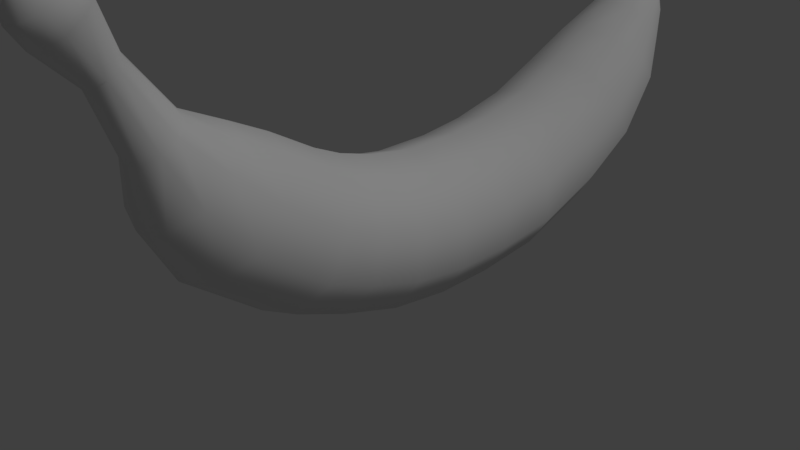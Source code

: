 # Source: banaani.blend  (saved by Blender 2.77.0; exported with 4.5.12 LTS)
import bpy
from mathutils import Matrix  # noqa: F401  (used for matrix-valued properties, if any)

bpy.ops.wm.read_factory_settings(use_empty=True)
scene = bpy.context.scene
scene.name = 'Scene'

# ---- collections
col_collection_1 = bpy.data.collections.new('Collection 1'); scene.collection.children.link(col_collection_1)

# ---- materials (node trees are filled in below, after node groups)
mat_material = bpy.data.materials.new('Material')
mat_material.alpha_threshold = 0.0
mat_material.use_transparent_shadow = False
mat_material.roughness = 0.5
mat_material.specular_intensity = 0.04133
mat_material.line_color = (0.0, 0.0, 0.0, 1.0)

# ---- material node trees

# ---- world
world_world = bpy.data.worlds.new('World'); scene.world = world_world
world_world.color = (0.05088, 0.05088, 0.05088)
world_world.use_sun_shadow = False
world_world.sun_shadow_jitter_overblur = 0.0
world_world.cycles.sampling_method = 'MANUAL'

# ---- cameras
cam_camera = bpy.data.cameras.new('Camera')
cam_camera.clip_end = 100.0
cam_camera.lens = 35.0
cam_camera.sensor_width = 32.0
cam_camera.sensor_height = 18.0
cam_camera.ortho_scale = 7.314
cam_camera.dof.focus_distance = 0.0
cam_camera.dof.aperture_fstop = 128.0

# ---- lights
light_lamp = bpy.data.lights.new('Lamp', 'SUN')
light_lamp.transmission_factor = 0.0
light_lamp.cutoff_distance = 30.0
light_lamp.angle = 0.1993
light_lamp.energy = 0.7
light_lamp.shadow_buffer_clip_start = 1.001
light_lamp.shadow_soft_size = 0.1
light_lamp.shadow_cascade_max_distance = 1000.0

# ---- meshes
me_cube = bpy.data.meshes.new('Cube')
me_cube.from_pydata([(1.0, -2.386, 0.6409), (1.509, -2.312, 0.7886), (1.0, 0.4213, 0.03794), (1.0, 2.311, 0.4836), (1.521, 0.4213, 0.2071), (1.496, 2.248, 0.6318), (1.842, 0.4213, 0.6498), (1.803, 2.081, 1.02), (1.842, 0.4213, 1.197), (1.803, 1.875, 1.499), (1.521, 0.4213, 1.64), (1.496, 1.709, 1.887), (1.0, 0.4213, 1.809), (1.0, 1.645, 2.036), (0.4795, 0.4213, 1.64), (0.5036, 1.709, 1.887), (0.1578, 0.4213, 1.197), (0.1968, 1.875, 1.499), (0.1578, 0.4213, 0.6498), (0.1968, 2.081, 1.02), (0.4795, 0.4213, 0.2071), (0.5036, 2.248, 0.6318), (1.823, -2.118, 1.175), (1.823, -1.879, 1.654), (1.509, -1.685, 2.041), (1.0, -1.611, 2.188), (0.4914, -1.685, 2.041), (0.177, -1.879, 1.654), (0.177, -2.118, 1.175), (0.4914, -2.312, 0.7886), (0.4795, -0.2984, 0.2071), (0.1578, -0.2984, 0.6498), (0.1578, -0.2984, 1.197), (0.4795, -0.2984, 1.64), (1.0, -0.2984, 1.809), (1.521, -0.2984, 1.64), (1.842, -0.2984, 1.197), (1.842, -0.2984, 0.6498), (1.521, -0.2984, 0.2071), (1.0, -0.2984, 0.03794), (0.4795, -0.8552, 1.733), (1.842, -0.9734, 0.7502), (0.4795, -1.026, 0.3106), (1.0, 1.274, 0.1254), (1.521, 1.248, 0.2924), (1.842, 1.177, 0.7295), (0.1578, -0.9734, 0.7502), (1.842, 1.091, 1.27), (1.521, 1.02, 1.707), (1.0, 0.9936, 1.874), (0.4795, 1.02, 1.707), (1.0, -1.046, 0.1426), (0.1578, 1.091, 1.27), (1.0, -0.835, 1.901), (0.1578, 1.177, 0.7295), (1.521, -0.8552, 1.733), (0.4795, 1.248, 0.2924), (1.842, -0.908, 1.294), (1.521, -1.026, 0.3106), (0.1578, -0.908, 1.294), (1.0, 3.07, 0.9139), (1.477, 2.991, 1.047), (1.772, 2.784, 1.397), (1.772, 2.529, 1.828), (1.477, 2.322, 2.178), (1.0, 2.243, 2.311), (0.5228, 2.322, 2.178), (0.2279, 2.529, 1.828), (0.2279, 2.784, 1.397), (0.5228, 2.991, 1.047), (1.0, 3.742, 1.617), (1.403, 3.651, 1.711), (1.653, 3.413, 1.958), (1.653, 3.119, 2.264), (1.403, 2.881, 2.511), (1.0, 2.79, 2.605), (0.5965, 2.881, 2.511), (0.3471, 3.119, 2.264), (0.3471, 3.413, 1.958), (0.5965, 3.651, 1.711), (1.0, 3.987, 2.152), (1.294, 3.92, 2.221), (1.476, 3.747, 2.401), (1.476, 3.532, 2.624), (1.294, 3.359, 2.804), (1.0, 3.292, 2.873), (0.7059, 3.359, 2.804), (0.5241, 3.532, 2.624), (0.5241, 3.747, 2.401), (0.7059, 3.92, 2.221), (1.0, 4.213, 2.891), (1.135, 4.177, 2.915), (1.219, 4.082, 2.98), (1.219, 3.965, 3.06), (1.135, 3.87, 3.125), (1.0, 3.833, 3.15), (0.8649, 3.87, 3.125), (0.7814, 3.965, 3.06), (0.7814, 4.082, 2.98), (0.8649, 4.177, 2.915), (1.231, 3.61, 2.996), (1.374, 3.754, 2.864), (1.231, 4.078, 2.569), (1.0, 4.133, 2.519), (0.6262, 3.933, 2.701), (0.6262, 3.754, 2.864), (1.0, 3.555, 3.046), (1.374, 3.933, 2.701), (0.769, 4.078, 2.569), (0.769, 3.61, 2.996), (1.833, -1.608, 0.9559), (0.4854, -1.731, 0.5427), (1.515, -1.332, 1.88), (1.833, -1.456, 1.467), (0.4854, -1.332, 1.88), (0.1674, -1.608, 0.9559), (1.0, -1.778, 0.3848), (1.0, -1.285, 2.038), (1.515, -1.731, 0.5427), (0.1674, -1.456, 1.467), (1.0, -3.249, 1.328), (1.475, -3.142, 1.44), (1.769, -2.863, 1.732), (1.769, -2.518, 2.094), (1.475, -2.239, 2.386), (1.0, -2.132, 2.498), (0.5247, -2.239, 2.386), (0.231, -2.518, 2.094), (0.231, -2.863, 1.732), (0.5247, -3.142, 1.44), (1.0, -3.577, 1.967), (1.374, -3.478, 2.038), (1.605, -3.218, 2.222), (1.605, -2.897, 2.449), (1.374, -2.637, 2.633), (1.0, -2.538, 2.703), (0.626, -2.637, 2.633), (0.3948, -2.897, 2.449), (0.3948, -3.218, 2.222), (0.626, -3.478, 2.038), (1.0, -3.588, 2.556), (1.197, -3.535, 2.594), (1.319, -3.398, 2.691), (1.319, -3.229, 2.811), (1.197, -3.092, 2.908), (1.0, -3.04, 2.945), (0.8026, -3.092, 2.908), (0.6806, -3.229, 2.811), (0.6806, -3.398, 2.691), (0.8026, -3.535, 2.594), (1.0, -3.828, 3.284), (1.126, -3.795, 3.308), (1.204, -3.707, 3.37), (1.204, -3.599, 3.447), (1.126, -3.511, 3.509), (1.0, -3.477, 3.532), (0.8737, -3.511, 3.509), (0.7956, -3.599, 3.447), (0.7956, -3.707, 3.37), (0.8737, -3.795, 3.308), (1.0, -4.192, 3.656), (1.199, -4.139, 3.693), (1.321, -4.001, 3.791), (1.321, -3.831, 3.912), (1.199, -3.693, 4.009), (1.0, -3.64, 4.047), (0.8013, -3.693, 4.009), (0.6786, -3.831, 3.912), (0.6786, -4.001, 3.791), (0.8013, -4.139, 3.693), (1.015, 4.085, 3.132), (1.0, -4.179, 4.267), (1.0, -4.323, 3.864), (1.199, -4.27, 3.901), (1.321, -4.133, 3.999), (1.321, -3.962, 4.119), (0.6786, -4.133, 3.999), (0.8013, -4.27, 3.901), (1.199, -3.824, 4.217), (1.0, -3.772, 4.254), (0.8013, -3.824, 4.217), (0.6786, -3.962, 4.119)], [], [(36, 35, 55, 57), (116, 118, 1, 0), (43, 3, 5, 44), (118, 110, 22, 1), (112, 117, 25, 24), (44, 5, 7, 45), (20, 56, 43, 2), (2, 4, 38, 39), (45, 7, 9, 47), (110, 113, 23, 22), (20, 2, 39, 30), (47, 9, 11, 48), (114, 119, 27, 26), (115, 111, 29, 28), (48, 11, 13, 49), (12, 14, 33, 34), (119, 115, 28, 27), (49, 13, 15, 50), (111, 116, 0, 29), (4, 6, 37, 38), (50, 15, 17, 52), (8, 10, 35, 36), (16, 18, 31, 32), (52, 17, 19, 54), (10, 12, 34, 35), (6, 8, 36, 37), (54, 19, 21, 56), (18, 20, 30, 31), (117, 114, 26, 25), (56, 21, 3, 43), (14, 16, 32, 33), (113, 112, 24, 23), (34, 33, 40, 53), (18, 54, 56, 20), (16, 52, 54, 18), (14, 50, 52, 16), (30, 39, 51, 42), (12, 49, 50, 14), (32, 31, 46, 59), (10, 48, 49, 12), (31, 30, 42, 46), (33, 32, 59, 40), (8, 47, 48, 10), (37, 36, 57, 41), (6, 45, 47, 8), (4, 44, 45, 6), (35, 34, 53, 55), (38, 37, 41, 58), (2, 43, 44, 4), (39, 38, 58, 51), (19, 17, 67, 68), (15, 13, 65, 66), (11, 9, 63, 64), (7, 5, 61, 62), (3, 21, 69, 60), (5, 3, 60, 61), (21, 19, 68, 69), (17, 15, 66, 67), (13, 11, 64, 65), (9, 7, 62, 63), (63, 62, 72, 73), (60, 69, 79, 70), (67, 66, 76, 77), (64, 63, 73, 74), (61, 60, 70, 71), (68, 67, 77, 78), (65, 64, 74, 75), (62, 61, 71, 72), (69, 68, 78, 79), (66, 65, 75, 76), (77, 76, 86, 87), (74, 73, 83, 84), (71, 70, 80, 81), (78, 77, 87, 88), (75, 74, 84, 85), (72, 71, 81, 82), (79, 78, 88, 89), (76, 75, 85, 86), (73, 72, 82, 83), (70, 79, 89, 80), (100, 101, 93, 94), (102, 103, 90, 91), (104, 105, 97, 98), (106, 100, 94, 95), (107, 102, 91, 92), (108, 104, 98, 99), (109, 106, 95, 96), (101, 107, 92, 93), (103, 108, 99, 90), (105, 109, 96, 97), (87, 86, 109, 105), (80, 89, 108, 103), (83, 82, 107, 101), (86, 85, 106, 109), (89, 88, 104, 108), (82, 81, 102, 107), (85, 84, 100, 106), (88, 87, 105, 104), (81, 80, 103, 102), (84, 83, 101, 100), (57, 55, 112, 113), (53, 40, 114, 117), (42, 51, 116, 111), (59, 46, 115, 119), (46, 42, 111, 115), (40, 59, 119, 114), (41, 57, 113, 110), (55, 53, 117, 112), (58, 41, 110, 118), (51, 58, 118, 116), (23, 24, 124, 123), (25, 26, 126, 125), (1, 22, 122, 121), (28, 29, 129, 128), (27, 28, 128, 127), (29, 0, 120, 129), (26, 27, 127, 126), (24, 25, 125, 124), (0, 1, 121, 120), (22, 23, 123, 122), (129, 120, 130, 139), (126, 127, 137, 136), (127, 128, 138, 137), (121, 122, 132, 131), (125, 126, 136, 135), (120, 121, 131, 130), (122, 123, 133, 132), (128, 129, 139, 138), (123, 124, 134, 133), (124, 125, 135, 134), (137, 138, 148, 147), (131, 132, 142, 141), (135, 136, 146, 145), (130, 131, 141, 140), (132, 133, 143, 142), (138, 139, 149, 148), (133, 134, 144, 143), (134, 135, 145, 144), (139, 130, 140, 149), (136, 137, 147, 146), (141, 142, 152, 151), (145, 146, 156, 155), (140, 141, 151, 150), (142, 143, 153, 152), (148, 149, 159, 158), (143, 144, 154, 153), (144, 145, 155, 154), (149, 140, 150, 159), (146, 147, 157, 156), (147, 148, 158, 157), (155, 156, 166, 165), (150, 151, 161, 160), (152, 153, 163, 162), (158, 159, 169, 168), (153, 154, 164, 163), (154, 155, 165, 164), (159, 150, 160, 169), (156, 157, 167, 166), (157, 158, 168, 167), (151, 152, 162, 161), (174, 171, 173), (177, 172, 171), (179, 180, 171), (176, 177, 171), (176, 171, 181), (174, 175, 171), (175, 178, 171), (179, 171, 178), (173, 171, 172), (181, 171, 180), (165, 166, 180, 179), (161, 162, 174, 173), (167, 168, 176, 181), (166, 167, 181, 180), (169, 160, 172, 177), (164, 165, 179, 178), (163, 164, 178, 175), (168, 169, 177, 176), (162, 163, 175, 174), (160, 161, 173, 172), (95, 170, 96), (96, 170, 97), (99, 170, 90), (98, 170, 99), (97, 170, 98), (95, 94, 170), (93, 170, 94), (92, 170, 93), (90, 170, 91), (91, 170, 92)])
me_cube.polygons.foreach_set('use_smooth', [True] * 190)
_uv = me_cube.uv_layers.new(name='UVMap')
_uv.uv.foreach_set('vector', [0.5446, 0.1686, 0.5399, 0.2286, 0.476, 0.2289, 0.4796, 0.1694, 0.407, 0.01818, 0.4142, 0.06945, 0.3567, 0.07944, 0.3444, 0.03073, 0.7096, 0.02033, 0.8117, 0.04886, 0.7953, 0.09504, 0.7008, 0.07163, 0.4142, 0.06945, 0.4184, 0.1206, 0.3664, 0.1279, 0.3567, 0.07944, 0.4204, 0.2309, 0.4204, 0.2915, 0.3802, 0.2915, 0.3785, 0.2336, 0.7008, 0.07163, 0.7953, 0.09504, 0.781, 0.1407, 0.6943, 0.1228, 0.6222, 0.5206, 0.6997, 0.5121, 0.7082, 0.5632, 0.6256, 0.5732, 0.6266, 0.01004, 0.623, 0.06253, 0.5539, 0.05932, 0.5558, 0.006326, 0.6943, 0.1228, 0.781, 0.1407, 0.7688, 0.1881, 0.6894, 0.1761, 0.4184, 0.1206, 0.4202, 0.1737, 0.3738, 0.1787, 0.3664, 0.1279, 0.6222, 0.5206, 0.6256, 0.5732, 0.5552, 0.5769, 0.5534, 0.5244, 0.6894, 0.1761, 0.7688, 0.1881, 0.7601, 0.2389, 0.6862, 0.233, 0.4203, 0.3521, 0.42, 0.4093, 0.3736, 0.4042, 0.3784, 0.3493, 0.4181, 0.4625, 0.4138, 0.5137, 0.3563, 0.5036, 0.3661, 0.4551, 0.6862, 0.233, 0.7601, 0.2389, 0.7564, 0.2925, 0.6848, 0.2923, 0.6207, 0.2923, 0.6205, 0.3533, 0.54, 0.3545, 0.5381, 0.2914, 0.42, 0.4093, 0.4181, 0.4625, 0.3661, 0.4551, 0.3736, 0.4042, 0.6848, 0.2923, 0.7564, 0.2925, 0.7597, 0.346, 0.686, 0.3515, 0.4138, 0.5137, 0.4066, 0.5649, 0.3439, 0.5523, 0.3563, 0.5036, 0.623, 0.06253, 0.621, 0.116, 0.5498, 0.1126, 0.5539, 0.05932, 0.686, 0.3515, 0.7597, 0.346, 0.7681, 0.3966, 0.6889, 0.4081, 0.6205, 0.1719, 0.6206, 0.2311, 0.5399, 0.2286, 0.5446, 0.1686, 0.6202, 0.412, 0.6205, 0.4674, 0.5496, 0.471, 0.5446, 0.4148, 0.6889, 0.4081, 0.7681, 0.3966, 0.7799, 0.4439, 0.6934, 0.4612, 0.6206, 0.2311, 0.6207, 0.2923, 0.5381, 0.2914, 0.5399, 0.2286, 0.621, 0.116, 0.6205, 0.1719, 0.5446, 0.1686, 0.5498, 0.1126, 0.6934, 0.4612, 0.7799, 0.4439, 0.7938, 0.4894, 0.6997, 0.5121, 0.6205, 0.4674, 0.6222, 0.5206, 0.5534, 0.5244, 0.5496, 0.471, 0.4204, 0.2915, 0.4203, 0.3521, 0.3784, 0.3493, 0.3802, 0.2915, 0.6997, 0.5121, 0.7938, 0.4894, 0.8098, 0.5355, 0.7082, 0.5632, 0.6205, 0.3533, 0.6202, 0.412, 0.5446, 0.4148, 0.54, 0.3545, 0.4202, 0.1737, 0.4204, 0.2309, 0.3785, 0.2336, 0.3738, 0.1787, 0.5381, 0.2914, 0.54, 0.3545, 0.476, 0.3542, 0.4746, 0.2915, 0.6205, 0.4674, 0.6934, 0.4612, 0.6997, 0.5121, 0.6222, 0.5206, 0.6202, 0.412, 0.6889, 0.4081, 0.6934, 0.4612, 0.6205, 0.4674, 0.6205, 0.3533, 0.686, 0.3515, 0.6889, 0.4081, 0.6202, 0.412, 0.5534, 0.5244, 0.5552, 0.5769, 0.4813, 0.5748, 0.4835, 0.5221, 0.6207, 0.2923, 0.6848, 0.2923, 0.686, 0.3515, 0.6205, 0.3533, 0.5446, 0.4148, 0.5496, 0.471, 0.4825, 0.4694, 0.4794, 0.4138, 0.6206, 0.2311, 0.6862, 0.233, 0.6848, 0.2923, 0.6207, 0.2923, 0.5496, 0.471, 0.5534, 0.5244, 0.4835, 0.5221, 0.4825, 0.4694, 0.54, 0.3545, 0.5446, 0.4148, 0.4794, 0.4138, 0.476, 0.3542, 0.6205, 0.1719, 0.6894, 0.1761, 0.6862, 0.233, 0.6206, 0.2311, 0.5498, 0.1126, 0.5446, 0.1686, 0.4796, 0.1694, 0.4827, 0.1139, 0.621, 0.116, 0.6943, 0.1228, 0.6894, 0.1761, 0.6205, 0.1719, 0.623, 0.06253, 0.7008, 0.07163, 0.6943, 0.1228, 0.621, 0.116, 0.5399, 0.2286, 0.5381, 0.2914, 0.4746, 0.2915, 0.476, 0.2289, 0.5539, 0.05932, 0.5498, 0.1126, 0.4827, 0.1139, 0.4839, 0.0612, 0.6266, 0.01004, 0.7096, 0.02033, 0.7008, 0.07163, 0.623, 0.06253, 0.5558, 0.006326, 0.5539, 0.05932, 0.4839, 0.0612, 0.4817, 0.008463, 0.7799, 0.4439, 0.7681, 0.3966, 0.8328, 0.3813, 0.8459, 0.4219, 0.7597, 0.346, 0.7564, 0.2925, 0.8213, 0.2927, 0.8242, 0.3381, 0.7601, 0.2389, 0.7688, 0.1881, 0.8336, 0.204, 0.8246, 0.2473, 0.781, 0.1407, 0.7953, 0.09504, 0.8648, 0.124, 0.8471, 0.1633, 0.8098, 0.5355, 0.7938, 0.4894, 0.8631, 0.4612, 0.8853, 0.5011, 0.7953, 0.09504, 0.8117, 0.04886, 0.8874, 0.08399, 0.8648, 0.124, 0.7938, 0.4894, 0.7799, 0.4439, 0.8459, 0.4219, 0.8631, 0.4612, 0.7681, 0.3966, 0.7597, 0.346, 0.8242, 0.3381, 0.8328, 0.3813, 0.7564, 0.2925, 0.7601, 0.2389, 0.8246, 0.2473, 0.8213, 0.2927, 0.7688, 0.1881, 0.781, 0.1407, 0.8471, 0.1633, 0.8336, 0.204, 0.8336, 0.204, 0.8471, 0.1633, 0.9074, 0.1977, 0.8903, 0.2268, 0.8853, 0.5011, 0.8631, 0.4612, 0.9278, 0.4155, 0.9558, 0.4424, 0.8328, 0.3813, 0.8242, 0.3381, 0.8785, 0.3271, 0.8895, 0.3591, 0.8246, 0.2473, 0.8336, 0.204, 0.8903, 0.2268, 0.8789, 0.2588, 0.8648, 0.124, 0.8874, 0.08399, 0.9579, 0.1436, 0.9294, 0.1704, 0.8459, 0.4219, 0.8328, 0.3813, 0.8895, 0.3591, 0.9061, 0.3883, 0.8213, 0.2927, 0.8246, 0.2473, 0.8789, 0.2588, 0.8748, 0.293, 0.8471, 0.1633, 0.8648, 0.124, 0.9294, 0.1704, 0.9074, 0.1977, 0.8631, 0.4612, 0.8459, 0.4219, 0.9061, 0.3883, 0.9278, 0.4155, 0.8242, 0.3381, 0.8213, 0.2927, 0.8748, 0.293, 0.8785, 0.3271, 0.8895, 0.3591, 0.8785, 0.3271, 0.9214, 0.3165, 0.9291, 0.3388, 0.8789, 0.2588, 0.8903, 0.2268, 0.93, 0.2478, 0.9218, 0.2701, 0.9294, 0.1704, 0.9579, 0.1436, 0.9876, 0.1941, 0.9625, 0.209, 0.9061, 0.3883, 0.8895, 0.3591, 0.9291, 0.3388, 0.9422, 0.3593, 0.8748, 0.293, 0.8789, 0.2588, 0.9218, 0.2701, 0.9189, 0.2933, 0.9074, 0.1977, 0.9294, 0.1704, 0.9625, 0.209, 0.9434, 0.2272, 0.9278, 0.4155, 0.9061, 0.3883, 0.9422, 0.3593, 0.9609, 0.3775, 0.8785, 0.3271, 0.8748, 0.293, 0.9189, 0.2933, 0.9214, 0.3165, 0.8903, 0.2268, 0.9074, 0.1977, 0.9434, 0.2272, 0.93, 0.2478, 0.9558, 0.4424, 0.9278, 0.4155, 0.9609, 0.3775, 0.9857, 0.3924, 0.9434, 0.2777, 0.9503, 0.2626, 0.9671, 0.2771, 0.962, 0.285, 0.9783, 0.2386, 0.9999, 0.232, 0.9998, 0.27, 0.9859, 0.2684, 0.9606, 0.3378, 0.9494, 0.3245, 0.9662, 0.3107, 0.9739, 0.3165, 0.9411, 0.2935, 0.9434, 0.2777, 0.962, 0.285, 0.9601, 0.2939, 0.9618, 0.2492, 0.9783, 0.2386, 0.9859, 0.2684, 0.9752, 0.2713, 0.9768, 0.3485, 0.9606, 0.3378, 0.9739, 0.3165, 0.9843, 0.3193, 0.9429, 0.3094, 0.9411, 0.2935, 0.9601, 0.2939, 0.9615, 0.3028, 0.9503, 0.2626, 0.9618, 0.2492, 0.9752, 0.2713, 0.9671, 0.2771, 0.998, 0.355, 0.9768, 0.3485, 0.9843, 0.3193, 0.9978, 0.3177, 0.9494, 0.3245, 0.9429, 0.3094, 0.9615, 0.3028, 0.9662, 0.3107, 0.9291, 0.3388, 0.9214, 0.3165, 0.9429, 0.3094, 0.9494, 0.3245, 0.9857, 0.3924, 0.9609, 0.3775, 0.9768, 0.3485, 0.998, 0.355, 0.93, 0.2478, 0.9434, 0.2272, 0.9618, 0.2492, 0.9503, 0.2626, 0.9214, 0.3165, 0.9189, 0.2933, 0.9411, 0.2935, 0.9429, 0.3094, 0.9609, 0.3775, 0.9422, 0.3593, 0.9606, 0.3378, 0.9768, 0.3485, 0.9434, 0.2272, 0.9625, 0.209, 0.9783, 0.2386, 0.9618, 0.2492, 0.9189, 0.2933, 0.9218, 0.2701, 0.9434, 0.2777, 0.9411, 0.2935, 0.9422, 0.3593, 0.9291, 0.3388, 0.9494, 0.3245, 0.9606, 0.3378, 0.9625, 0.209, 0.9876, 0.1941, 0.9999, 0.232, 0.9783, 0.2386, 0.9218, 0.2701, 0.93, 0.2478, 0.9503, 0.2626, 0.9434, 0.2777, 0.4796, 0.1694, 0.476, 0.2289, 0.4204, 0.2309, 0.4202, 0.1737, 0.4746, 0.2915, 0.476, 0.3542, 0.4203, 0.3521, 0.4204, 0.2915, 0.4835, 0.5221, 0.4813, 0.5748, 0.4066, 0.5649, 0.4138, 0.5137, 0.4794, 0.4138, 0.4825, 0.4694, 0.4181, 0.4625, 0.42, 0.4093, 0.4825, 0.4694, 0.4835, 0.5221, 0.4138, 0.5137, 0.4181, 0.4625, 0.476, 0.3542, 0.4794, 0.4138, 0.42, 0.4093, 0.4203, 0.3521, 0.4827, 0.1139, 0.4796, 0.1694, 0.4202, 0.1737, 0.4184, 0.1206, 0.476, 0.2289, 0.4746, 0.2915, 0.4204, 0.2915, 0.4204, 0.2309, 0.4839, 0.0612, 0.4827, 0.1139, 0.4184, 0.1206, 0.4142, 0.06945, 0.4817, 0.008463, 0.4839, 0.0612, 0.4142, 0.06945, 0.407, 0.01818, 0.3738, 0.1787, 0.3785, 0.2336, 0.3114, 0.2413, 0.3011, 0.1944, 0.3802, 0.2915, 0.3784, 0.3493, 0.3113, 0.3416, 0.3149, 0.2914, 0.3567, 0.07944, 0.3664, 0.1279, 0.2864, 0.1517, 0.2684, 0.1111, 0.3661, 0.4551, 0.3563, 0.5036, 0.268, 0.4717, 0.2861, 0.4312, 0.3736, 0.4042, 0.3661, 0.4551, 0.2861, 0.4312, 0.3009, 0.3885, 0.3563, 0.5036, 0.3439, 0.5523, 0.2454, 0.5134, 0.268, 0.4717, 0.3784, 0.3493, 0.3736, 0.4042, 0.3009, 0.3885, 0.3113, 0.3416, 0.3785, 0.2336, 0.3802, 0.2915, 0.3149, 0.2914, 0.3114, 0.2413, 0.3444, 0.03073, 0.3567, 0.07944, 0.2684, 0.1111, 0.2459, 0.06939, 0.3664, 0.1279, 0.3738, 0.1787, 0.3011, 0.1944, 0.2864, 0.1517, 0.268, 0.4717, 0.2454, 0.5134, 0.1887, 0.4675, 0.2152, 0.4373, 0.3113, 0.3416, 0.3009, 0.3885, 0.2511, 0.3718, 0.2625, 0.3332, 0.3009, 0.3885, 0.2861, 0.4312, 0.2351, 0.4061, 0.2511, 0.3718, 0.2684, 0.1111, 0.2864, 0.1517, 0.2353, 0.1766, 0.2155, 0.1454, 0.3149, 0.2914, 0.3113, 0.3416, 0.2625, 0.3332, 0.2668, 0.2914, 0.2459, 0.06939, 0.2684, 0.1111, 0.2155, 0.1454, 0.189, 0.1151, 0.2864, 0.1517, 0.3011, 0.1944, 0.2513, 0.2109, 0.2353, 0.1766, 0.2861, 0.4312, 0.268, 0.4717, 0.2152, 0.4373, 0.2351, 0.4061, 0.3011, 0.1944, 0.3114, 0.2413, 0.2625, 0.2496, 0.2513, 0.2109, 0.3114, 0.2413, 0.3149, 0.2914, 0.2668, 0.2914, 0.2625, 0.2496, 0.2511, 0.3718, 0.2351, 0.4061, 0.1772, 0.3744, 0.1856, 0.3489, 0.2155, 0.1454, 0.2353, 0.1766, 0.1774, 0.2082, 0.1659, 0.1858, 0.2668, 0.2914, 0.2625, 0.3332, 0.191, 0.3209, 0.1938, 0.2913, 0.189, 0.1151, 0.2155, 0.1454, 0.1659, 0.1858, 0.1511, 0.167, 0.2353, 0.1766, 0.2513, 0.2109, 0.1857, 0.2337, 0.1774, 0.2082, 0.2351, 0.4061, 0.2152, 0.4373, 0.1657, 0.3968, 0.1772, 0.3744, 0.2513, 0.2109, 0.2625, 0.2496, 0.1911, 0.2617, 0.1857, 0.2337, 0.2625, 0.2496, 0.2668, 0.2914, 0.1938, 0.2913, 0.1911, 0.2617, 0.2152, 0.4373, 0.1887, 0.4675, 0.1509, 0.4155, 0.1657, 0.3968, 0.2625, 0.3332, 0.2511, 0.3718, 0.1856, 0.3489, 0.191, 0.3209, 0.1659, 0.1858, 0.1774, 0.2082, 0.09004, 0.2443, 0.08567, 0.2291, 0.1938, 0.2913, 0.191, 0.3209, 0.09509, 0.3069, 0.09612, 0.2912, 0.1511, 0.167, 0.1659, 0.1858, 0.08567, 0.2291, 0.08051, 0.2146, 0.1774, 0.2082, 0.1857, 0.2337, 0.09316, 0.2599, 0.09004, 0.2443, 0.1772, 0.3744, 0.1657, 0.3968, 0.08558, 0.3533, 0.08997, 0.3381, 0.1857, 0.2337, 0.1911, 0.2617, 0.09511, 0.2756, 0.09316, 0.2599, 0.1911, 0.2617, 0.1938, 0.2913, 0.09612, 0.2912, 0.09511, 0.2756, 0.1657, 0.3968, 0.1509, 0.4155, 0.0804, 0.3678, 0.08558, 0.3533, 0.191, 0.3209, 0.1856, 0.3489, 0.09311, 0.3225, 0.09509, 0.3069, 0.1856, 0.3489, 0.1772, 0.3744, 0.08997, 0.3381, 0.09311, 0.3225, 0.09612, 0.2912, 0.09509, 0.3069, 0.04573, 0.3021, 0.04635, 0.2912, 0.08051, 0.2146, 0.08567, 0.2291, 0.03332, 0.2415, 0.02403, 0.2227, 0.09004, 0.2443, 0.09316, 0.2599, 0.04369, 0.2689, 0.03977, 0.2563, 0.08997, 0.3381, 0.08558, 0.3533, 0.03328, 0.3409, 0.03974, 0.3261, 0.09316, 0.2599, 0.09511, 0.2756, 0.04574, 0.2803, 0.04369, 0.2689, 0.09511, 0.2756, 0.09612, 0.2912, 0.04635, 0.2912, 0.04574, 0.2803, 0.08558, 0.3533, 0.0804, 0.3678, 0.02398, 0.3596, 0.03328, 0.3409, 0.09509, 0.3069, 0.09311, 0.3225, 0.04367, 0.3135, 0.04573, 0.3021, 0.09311, 0.3225, 0.08997, 0.3381, 0.03974, 0.3261, 0.04367, 0.3135, 0.08567, 0.2291, 0.09004, 0.2443, 0.03977, 0.2563, 0.03332, 0.2415, 0.02689, 0.2643, 0.001143, 0.2912, 0.01786, 0.2536, 0.01785, 0.3287, 7.553e-05, 0.342, 0.001143, 0.2912, 0.03497, 0.2912, 0.03438, 0.2996, 0.001143, 0.2912, 0.02687, 0.318, 0.01785, 0.3287, 0.001143, 0.2912, 0.02687, 0.318, 0.001143, 0.2912, 0.03188, 0.3085, 0.02689, 0.2643, 0.03189, 0.2739, 0.001143, 0.2912, 0.03189, 0.2739, 0.03439, 0.2827, 0.001143, 0.2912, 0.03497, 0.2912, 0.001143, 0.2912, 0.03439, 0.2827, 0.01786, 0.2536, 0.001143, 0.2912, 7.564e-05, 0.2403, 0.03188, 0.3085, 0.001143, 0.2912, 0.03438, 0.2996, 0.04635, 0.2912, 0.04573, 0.3021, 0.03438, 0.2996, 0.03497, 0.2912, 0.03332, 0.2415, 0.03977, 0.2563, 0.02689, 0.2643, 0.01786, 0.2536, 0.04367, 0.3135, 0.03974, 0.3261, 0.02687, 0.318, 0.03188, 0.3085, 0.04573, 0.3021, 0.04367, 0.3135, 0.03188, 0.3085, 0.03438, 0.2996, 0.03328, 0.3409, 0.02398, 0.3596, 7.553e-05, 0.342, 0.01785, 0.3287, 0.04574, 0.2803, 0.04635, 0.2912, 0.03497, 0.2912, 0.03439, 0.2827, 0.04369, 0.2689, 0.04574, 0.2803, 0.03439, 0.2827, 0.03189, 0.2739, 0.03974, 0.3261, 0.03328, 0.3409, 0.01785, 0.3287, 0.02687, 0.318, 0.03977, 0.2563, 0.04369, 0.2689, 0.03189, 0.2739, 0.02689, 0.2643, 0.02403, 0.2227, 0.03332, 0.2415, 0.01786, 0.2536, 7.564e-05, 0.2403, 0.9601, 0.2939, 0.9821, 0.2934, 0.9615, 0.3028, 0.9615, 0.3028, 0.9821, 0.2934, 0.9662, 0.3107, 0.9843, 0.3193, 0.9821, 0.2934, 0.9978, 0.3177, 0.9739, 0.3165, 0.9821, 0.2934, 0.9843, 0.3193, 0.9662, 0.3107, 0.9821, 0.2934, 0.9739, 0.3165, 0.9601, 0.2939, 0.962, 0.285, 0.9821, 0.2934, 0.9671, 0.2771, 0.9821, 0.2934, 0.962, 0.285, 0.9752, 0.2713, 0.9821, 0.2934, 0.9671, 0.2771, 0.9998, 0.27, 0.9821, 0.2934, 0.9859, 0.2684, 0.9859, 0.2684, 0.9821, 0.2934, 0.9752, 0.2713])
me_cube.materials.append(mat_material)
me_cube.use_remesh_preserve_volume = False
me_cube.use_remesh_preserve_attributes = False
me_cube.use_mirror_vertex_groups = False
me_cube.update()

# ---- objects
ob_cube = bpy.data.objects.new('Cube', me_cube)
ob_lamp = bpy.data.objects.new('Lamp', light_lamp)
ob_camera = bpy.data.objects.new('Camera', cam_camera)

# ---- transforms, parenting, visibility, modifiers, constraints
ob_cube.location = (0.0, 0.0, 0.0)
ob_cube.lock_rotations_4d = False
ob_cube.empty_display_type = 'ARROWS'
ob_cube.lineart.crease_threshold = 0.0
ob_lamp.location = (3.536, 1.005, 8.044)
ob_lamp.rotation_euler = (0.6503, 0.05522, 1.866)
ob_lamp.lock_rotations_4d = False
ob_lamp.empty_display_type = 'ARROWS'
ob_lamp.color = (0.0, 0.0, 0.0, 0.0)
ob_lamp.lineart.crease_threshold = 0.0
ob_camera.location = (7.481, -6.508, 5.344)
ob_camera.rotation_euler = (1.109, 0.01082, 0.8149)
ob_camera.lock_rotations_4d = False
ob_camera.empty_display_type = 'ARROWS'
ob_camera.color = (0.0, 0.0, 0.0, 0.0)
ob_camera.display_type = 'WIRE'
ob_camera.lineart.crease_threshold = 0.0

# ---- collection membership
col_collection_1.objects.link(ob_cube)
col_collection_1.objects.link(ob_lamp)
col_collection_1.objects.link(ob_camera)

# ---- scene / render settings (as saved in the file)
scene.camera = ob_camera
scene.frame_start = 1; scene.frame_end = 250; scene.frame_set(1)
scene.render.engine = 'BLENDER_EEVEE_NEXT'
scene.render.resolution_percentage = 50
scene.render.dither_intensity = 0.0
scene.cycles.use_denoising = False
scene.cycles.samples = 128
scene.cycles.sampling_pattern = 'TABULATED_SOBOL'
scene.cycles.light_sampling_threshold = 0.0
scene.cycles.use_adaptive_sampling = False
scene.cycles.use_light_tree = False
scene.cycles.blur_glossy = 0.0
scene.cycles.sample_clamp_indirect = 0.0
scene.view_settings.view_transform = 'Standard'
bpy.context.view_layer.update()
